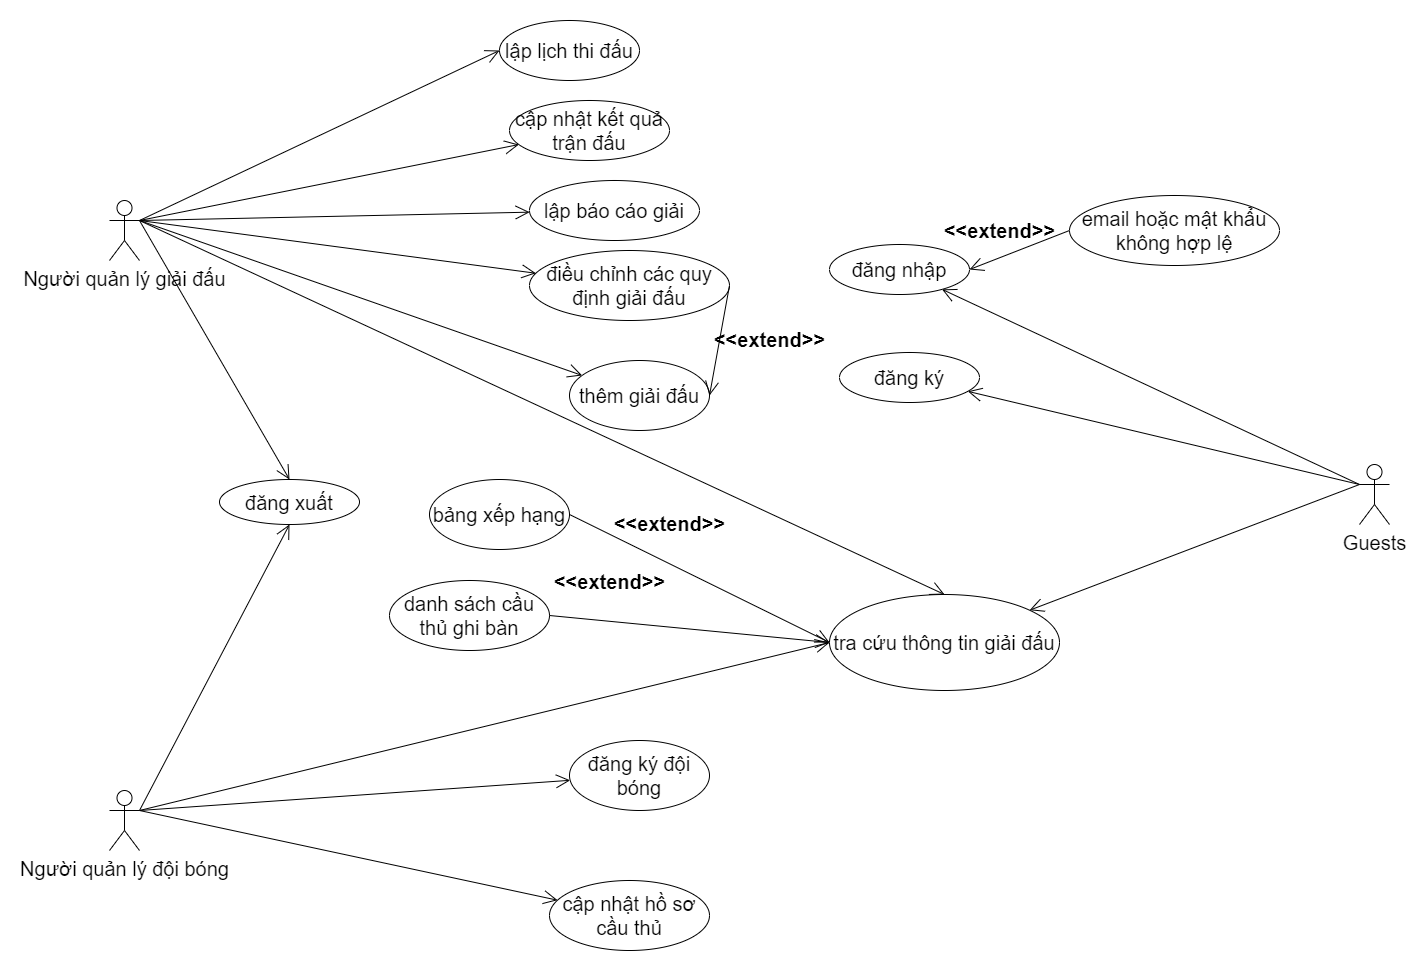

The diagram above was exported from draw.io. Its source (the exported page's mxGraphModel, read from the mxfile embedded in the PNG):
<mxGraphModel dx="1173" dy="699" grid="1" gridSize="10" guides="1" tooltips="1" connect="1" arrows="1" fold="1" page="1" pageScale="1" pageWidth="850" pageHeight="1100" math="0" shadow="0">
  <root>
    <mxCell id="0" />
    <mxCell id="1" parent="0" />
    <mxCell id="NRyjXO7p1_XBLxmjMx1c-9" value="&lt;font style=&quot;font-size: 20px;&quot;&gt;Người quản lý giải đấu&lt;/font&gt;" style="shape=umlActor;verticalLabelPosition=bottom;verticalAlign=top;html=1;fontSize=20;" vertex="1" parent="1">
      <mxGeometry x="90" y="200" width="30" height="60" as="geometry" />
    </mxCell>
    <mxCell id="NRyjXO7p1_XBLxmjMx1c-13" value="&lt;font style=&quot;font-size: 20px;&quot;&gt;lập lịch thi đấu&lt;/font&gt;" style="ellipse;whiteSpace=wrap;html=1;fontSize=20;" vertex="1" parent="1">
      <mxGeometry x="480" y="20" width="140" height="60" as="geometry" />
    </mxCell>
    <mxCell id="NRyjXO7p1_XBLxmjMx1c-15" value="" style="endArrow=open;endFill=1;endSize=12;html=1;rounded=0;exitX=1;exitY=0.3333333333333333;exitDx=0;exitDy=0;exitPerimeter=0;entryX=0;entryY=0.5;entryDx=0;entryDy=0;fontSize=20;" edge="1" parent="1" source="NRyjXO7p1_XBLxmjMx1c-9" target="NRyjXO7p1_XBLxmjMx1c-13">
      <mxGeometry width="160" relative="1" as="geometry">
        <mxPoint x="340" y="270" as="sourcePoint" />
        <mxPoint x="500" y="270" as="targetPoint" />
      </mxGeometry>
    </mxCell>
    <mxCell id="NRyjXO7p1_XBLxmjMx1c-16" value="" style="endArrow=open;endFill=1;endSize=12;html=1;rounded=0;exitX=1;exitY=0.3333333333333333;exitDx=0;exitDy=0;exitPerimeter=0;fontSize=20;" edge="1" parent="1" source="NRyjXO7p1_XBLxmjMx1c-9" target="NRyjXO7p1_XBLxmjMx1c-17">
      <mxGeometry width="160" relative="1" as="geometry">
        <mxPoint x="340" y="270" as="sourcePoint" />
        <mxPoint x="360" y="220" as="targetPoint" />
      </mxGeometry>
    </mxCell>
    <mxCell id="NRyjXO7p1_XBLxmjMx1c-17" value="&lt;font style=&quot;font-size: 20px;&quot;&gt;cập nhật kết quả trận đấu&lt;/font&gt;" style="ellipse;whiteSpace=wrap;html=1;fontSize=20;" vertex="1" parent="1">
      <mxGeometry x="490" y="100" width="160" height="60" as="geometry" />
    </mxCell>
    <mxCell id="NRyjXO7p1_XBLxmjMx1c-18" value="" style="endArrow=open;endFill=1;endSize=12;html=1;rounded=0;exitX=1;exitY=0.3333333333333333;exitDx=0;exitDy=0;exitPerimeter=0;fontSize=20;" edge="1" parent="1" source="NRyjXO7p1_XBLxmjMx1c-9" target="NRyjXO7p1_XBLxmjMx1c-19">
      <mxGeometry width="160" relative="1" as="geometry">
        <mxPoint x="340" y="270" as="sourcePoint" />
        <mxPoint x="360" y="230" as="targetPoint" />
      </mxGeometry>
    </mxCell>
    <mxCell id="NRyjXO7p1_XBLxmjMx1c-19" value="&lt;font style=&quot;font-size: 20px;&quot;&gt;lập báo cáo giải&lt;/font&gt;" style="ellipse;whiteSpace=wrap;html=1;fontSize=20;" vertex="1" parent="1">
      <mxGeometry x="510" y="180" width="170" height="60" as="geometry" />
    </mxCell>
    <mxCell id="NRyjXO7p1_XBLxmjMx1c-21" value="" style="endArrow=open;endFill=1;endSize=12;html=1;rounded=0;exitX=1;exitY=0.3333333333333333;exitDx=0;exitDy=0;exitPerimeter=0;fontSize=20;" edge="1" parent="1" source="NRyjXO7p1_XBLxmjMx1c-9" target="NRyjXO7p1_XBLxmjMx1c-22">
      <mxGeometry width="160" relative="1" as="geometry">
        <mxPoint x="120" y="160" as="sourcePoint" />
        <mxPoint x="380" y="340" as="targetPoint" />
      </mxGeometry>
    </mxCell>
    <mxCell id="NRyjXO7p1_XBLxmjMx1c-22" value="&lt;font style=&quot;font-size: 20px;&quot;&gt;điều chỉnh các quy định giải đấu&lt;/font&gt;" style="ellipse;whiteSpace=wrap;html=1;fontSize=20;" vertex="1" parent="1">
      <mxGeometry x="510" y="250" width="200" height="70" as="geometry" />
    </mxCell>
    <mxCell id="NRyjXO7p1_XBLxmjMx1c-23" value="&lt;font style=&quot;font-size: 20px;&quot;&gt;Người quản lý đội bóng&lt;/font&gt;" style="shape=umlActor;verticalLabelPosition=bottom;verticalAlign=top;html=1;fontSize=20;" vertex="1" parent="1">
      <mxGeometry x="90" y="790" width="30" height="60" as="geometry" />
    </mxCell>
    <mxCell id="NRyjXO7p1_XBLxmjMx1c-24" value="" style="endArrow=open;endFill=1;endSize=12;html=1;rounded=0;exitX=1;exitY=0.3333333333333333;exitDx=0;exitDy=0;exitPerimeter=0;fontSize=20;" edge="1" parent="1" source="NRyjXO7p1_XBLxmjMx1c-23" target="NRyjXO7p1_XBLxmjMx1c-25">
      <mxGeometry width="160" relative="1" as="geometry">
        <mxPoint x="340" y="270" as="sourcePoint" />
        <mxPoint x="390" y="420" as="targetPoint" />
      </mxGeometry>
    </mxCell>
    <mxCell id="NRyjXO7p1_XBLxmjMx1c-25" value="&lt;font style=&quot;font-size: 20px;&quot;&gt;đăng ký đội bóng&lt;/font&gt;" style="ellipse;whiteSpace=wrap;html=1;fontSize=20;" vertex="1" parent="1">
      <mxGeometry x="550" y="740" width="140" height="70" as="geometry" />
    </mxCell>
    <mxCell id="NRyjXO7p1_XBLxmjMx1c-26" value="" style="endArrow=open;endFill=1;endSize=12;html=1;rounded=0;exitX=1;exitY=0.3333333333333333;exitDx=0;exitDy=0;exitPerimeter=0;fontSize=20;" edge="1" parent="1" source="NRyjXO7p1_XBLxmjMx1c-23" target="NRyjXO7p1_XBLxmjMx1c-27">
      <mxGeometry width="160" relative="1" as="geometry">
        <mxPoint x="340" y="270" as="sourcePoint" />
        <mxPoint x="360" y="500" as="targetPoint" />
      </mxGeometry>
    </mxCell>
    <mxCell id="NRyjXO7p1_XBLxmjMx1c-27" value="&lt;font style=&quot;font-size: 20px;&quot;&gt;cập nhật hồ sơ cầu thủ&lt;/font&gt;" style="ellipse;whiteSpace=wrap;html=1;fontSize=20;" vertex="1" parent="1">
      <mxGeometry x="530" y="880" width="160" height="70" as="geometry" />
    </mxCell>
    <mxCell id="NRyjXO7p1_XBLxmjMx1c-34" value="" style="endArrow=open;endFill=1;endSize=12;html=1;rounded=0;exitX=0;exitY=0.3333333333333333;exitDx=0;exitDy=0;exitPerimeter=0;fontSize=20;" edge="1" parent="1" source="NRyjXO7p1_XBLxmjMx1c-79" target="NRyjXO7p1_XBLxmjMx1c-38">
      <mxGeometry width="160" relative="1" as="geometry">
        <mxPoint x="1320" y="484" as="sourcePoint" />
        <mxPoint x="350" y="430" as="targetPoint" />
      </mxGeometry>
    </mxCell>
    <mxCell id="NRyjXO7p1_XBLxmjMx1c-38" value="&lt;font style=&quot;font-size: 20px;&quot;&gt;tra cứu thông tin giải đấu&lt;/font&gt;" style="ellipse;whiteSpace=wrap;html=1;fontSize=20;" vertex="1" parent="1">
      <mxGeometry x="810" y="594" width="230" height="96" as="geometry" />
    </mxCell>
    <mxCell id="NRyjXO7p1_XBLxmjMx1c-44" value="" style="endArrow=open;endFill=1;endSize=12;html=1;rounded=0;exitX=0;exitY=0.3333333333333333;exitDx=0;exitDy=0;exitPerimeter=0;fontSize=20;" edge="1" parent="1" source="NRyjXO7p1_XBLxmjMx1c-79" target="NRyjXO7p1_XBLxmjMx1c-45">
      <mxGeometry width="160" relative="1" as="geometry">
        <mxPoint x="1320" y="484" as="sourcePoint" />
        <mxPoint x="290" y="520" as="targetPoint" />
      </mxGeometry>
    </mxCell>
    <mxCell id="NRyjXO7p1_XBLxmjMx1c-45" value="&lt;font style=&quot;font-size: 20px;&quot;&gt;đăng nhập&lt;/font&gt;" style="ellipse;whiteSpace=wrap;html=1;fontSize=20;" vertex="1" parent="1">
      <mxGeometry x="810" y="244" width="140" height="50" as="geometry" />
    </mxCell>
    <mxCell id="NRyjXO7p1_XBLxmjMx1c-46" value="" style="endArrow=open;endFill=1;endSize=12;html=1;rounded=0;exitX=0;exitY=0.3333333333333333;exitDx=0;exitDy=0;exitPerimeter=0;fontSize=20;" edge="1" parent="1" source="NRyjXO7p1_XBLxmjMx1c-79" target="NRyjXO7p1_XBLxmjMx1c-47">
      <mxGeometry width="160" relative="1" as="geometry">
        <mxPoint x="1320" y="484" as="sourcePoint" />
        <mxPoint x="260" y="360" as="targetPoint" />
      </mxGeometry>
    </mxCell>
    <mxCell id="NRyjXO7p1_XBLxmjMx1c-47" value="&lt;font style=&quot;font-size: 20px;&quot;&gt;đăng ký&lt;/font&gt;" style="ellipse;whiteSpace=wrap;html=1;fontSize=20;" vertex="1" parent="1">
      <mxGeometry x="820" y="352" width="140" height="50" as="geometry" />
    </mxCell>
    <mxCell id="NRyjXO7p1_XBLxmjMx1c-49" value="" style="endArrow=open;endFill=1;endSize=12;html=1;rounded=0;exitX=1;exitY=0.3333333333333333;exitDx=0;exitDy=0;exitPerimeter=0;entryX=0.5;entryY=0;entryDx=0;entryDy=0;fontSize=20;" edge="1" parent="1" source="NRyjXO7p1_XBLxmjMx1c-9" target="NRyjXO7p1_XBLxmjMx1c-38">
      <mxGeometry width="160" relative="1" as="geometry">
        <mxPoint x="310" y="380" as="sourcePoint" />
        <mxPoint x="470" y="380" as="targetPoint" />
      </mxGeometry>
    </mxCell>
    <mxCell id="NRyjXO7p1_XBLxmjMx1c-52" value="" style="endArrow=open;endFill=1;endSize=12;html=1;rounded=0;exitX=1;exitY=0.3333333333333333;exitDx=0;exitDy=0;exitPerimeter=0;entryX=0;entryY=0.5;entryDx=0;entryDy=0;fontSize=20;" edge="1" parent="1" source="NRyjXO7p1_XBLxmjMx1c-23" target="NRyjXO7p1_XBLxmjMx1c-38">
      <mxGeometry width="160" relative="1" as="geometry">
        <mxPoint x="310" y="580" as="sourcePoint" />
        <mxPoint x="770" y="550" as="targetPoint" />
      </mxGeometry>
    </mxCell>
    <mxCell id="NRyjXO7p1_XBLxmjMx1c-54" value="&lt;font style=&quot;font-size: 20px;&quot;&gt;email hoặc mật khẩu không hợp lệ&lt;/font&gt;" style="ellipse;whiteSpace=wrap;html=1;fontSize=20;" vertex="1" parent="1">
      <mxGeometry x="1050" y="195" width="210" height="70" as="geometry" />
    </mxCell>
    <mxCell id="NRyjXO7p1_XBLxmjMx1c-55" value="" style="endArrow=open;endFill=1;endSize=12;html=1;rounded=0;exitX=0;exitY=0.5;exitDx=0;exitDy=0;entryX=1;entryY=0.5;entryDx=0;entryDy=0;fontSize=20;" edge="1" parent="1" source="NRyjXO7p1_XBLxmjMx1c-54" target="NRyjXO7p1_XBLxmjMx1c-45">
      <mxGeometry width="160" relative="1" as="geometry">
        <mxPoint x="310" y="480" as="sourcePoint" />
        <mxPoint x="470" y="480" as="targetPoint" />
      </mxGeometry>
    </mxCell>
    <mxCell id="NRyjXO7p1_XBLxmjMx1c-56" value="&amp;lt;&amp;lt;extend&amp;gt;&amp;gt;" style="text;align=center;fontStyle=1;verticalAlign=middle;spacingLeft=3;spacingRight=3;strokeColor=none;rotatable=0;points=[[0,0.5],[1,0.5]];portConstraint=eastwest;html=1;fontSize=20;" vertex="1" parent="1">
      <mxGeometry x="940" y="217" width="80" height="26" as="geometry" />
    </mxCell>
    <mxCell id="NRyjXO7p1_XBLxmjMx1c-58" value="&lt;font style=&quot;font-size: 20px;&quot;&gt;bảng xếp hạng&lt;/font&gt;" style="ellipse;whiteSpace=wrap;html=1;fontSize=20;" vertex="1" parent="1">
      <mxGeometry x="410" y="479" width="140" height="70" as="geometry" />
    </mxCell>
    <mxCell id="NRyjXO7p1_XBLxmjMx1c-61" value="&lt;font style=&quot;font-size: 20px;&quot;&gt;danh sách cầu thủ ghi bàn&lt;/font&gt;" style="ellipse;whiteSpace=wrap;html=1;fontSize=20;" vertex="1" parent="1">
      <mxGeometry x="370" y="580" width="160" height="70" as="geometry" />
    </mxCell>
    <mxCell id="NRyjXO7p1_XBLxmjMx1c-64" value="&amp;lt;&amp;lt;extend&amp;gt;&amp;gt;" style="text;align=center;fontStyle=1;verticalAlign=middle;spacingLeft=3;spacingRight=3;strokeColor=none;rotatable=0;points=[[0,0.5],[1,0.5]];portConstraint=eastwest;html=1;fontSize=20;" vertex="1" parent="1">
      <mxGeometry x="610" y="510" width="80" height="26" as="geometry" />
    </mxCell>
    <mxCell id="NRyjXO7p1_XBLxmjMx1c-65" value="" style="endArrow=open;endFill=1;endSize=12;html=1;rounded=0;exitX=1;exitY=0.3333333333333333;exitDx=0;exitDy=0;exitPerimeter=0;fontSize=20;" edge="1" parent="1" source="NRyjXO7p1_XBLxmjMx1c-9" target="NRyjXO7p1_XBLxmjMx1c-66">
      <mxGeometry width="160" relative="1" as="geometry">
        <mxPoint x="360" y="180" as="sourcePoint" />
        <mxPoint x="280" y="40" as="targetPoint" />
      </mxGeometry>
    </mxCell>
    <mxCell id="NRyjXO7p1_XBLxmjMx1c-66" value="&lt;font style=&quot;font-size: 20px;&quot;&gt;thêm giải đấu&lt;/font&gt;" style="ellipse;whiteSpace=wrap;html=1;fontSize=20;" vertex="1" parent="1">
      <mxGeometry x="550" y="360" width="140" height="70" as="geometry" />
    </mxCell>
    <mxCell id="NRyjXO7p1_XBLxmjMx1c-67" value="&amp;lt;&amp;lt;extend&amp;gt;&amp;gt;" style="text;align=center;fontStyle=1;verticalAlign=middle;spacingLeft=3;spacingRight=3;strokeColor=none;rotatable=0;points=[[0,0.5],[1,0.5]];portConstraint=eastwest;html=1;fontSize=20;" vertex="1" parent="1">
      <mxGeometry x="550" y="568" width="80" height="26" as="geometry" />
    </mxCell>
    <mxCell id="NRyjXO7p1_XBLxmjMx1c-68" value="&lt;font style=&quot;font-size: 20px;&quot;&gt;đăng xuất&lt;/font&gt;" style="ellipse;whiteSpace=wrap;html=1;fontSize=20;" vertex="1" parent="1">
      <mxGeometry x="200" y="479" width="140" height="45" as="geometry" />
    </mxCell>
    <mxCell id="NRyjXO7p1_XBLxmjMx1c-69" value="" style="endArrow=open;endFill=1;endSize=12;html=1;rounded=0;exitX=1;exitY=0.3333333333333333;exitDx=0;exitDy=0;exitPerimeter=0;entryX=0.5;entryY=1;entryDx=0;entryDy=0;fontSize=20;" edge="1" parent="1" source="NRyjXO7p1_XBLxmjMx1c-23" target="NRyjXO7p1_XBLxmjMx1c-68">
      <mxGeometry width="160" relative="1" as="geometry">
        <mxPoint x="310" y="480" as="sourcePoint" />
        <mxPoint x="470" y="480" as="targetPoint" />
      </mxGeometry>
    </mxCell>
    <mxCell id="NRyjXO7p1_XBLxmjMx1c-70" value="" style="endArrow=open;endFill=1;endSize=12;html=1;rounded=0;exitX=1;exitY=0.3333333333333333;exitDx=0;exitDy=0;exitPerimeter=0;entryX=0.5;entryY=0;entryDx=0;entryDy=0;fontSize=20;" edge="1" parent="1" source="NRyjXO7p1_XBLxmjMx1c-9" target="NRyjXO7p1_XBLxmjMx1c-68">
      <mxGeometry width="160" relative="1" as="geometry">
        <mxPoint x="310" y="480" as="sourcePoint" />
        <mxPoint x="470" y="480" as="targetPoint" />
      </mxGeometry>
    </mxCell>
    <mxCell id="NRyjXO7p1_XBLxmjMx1c-72" value="" style="endArrow=open;endFill=1;endSize=12;html=1;rounded=0;exitX=1;exitY=0.5;exitDx=0;exitDy=0;entryX=1;entryY=0.5;entryDx=0;entryDy=0;fontSize=20;" edge="1" parent="1" source="NRyjXO7p1_XBLxmjMx1c-22" target="NRyjXO7p1_XBLxmjMx1c-66">
      <mxGeometry width="160" relative="1" as="geometry">
        <mxPoint x="310" y="280" as="sourcePoint" />
        <mxPoint x="470" y="280" as="targetPoint" />
      </mxGeometry>
    </mxCell>
    <mxCell id="NRyjXO7p1_XBLxmjMx1c-73" value="&amp;lt;&amp;lt;extend&amp;gt;&amp;gt;" style="text;align=center;fontStyle=1;verticalAlign=middle;spacingLeft=3;spacingRight=3;strokeColor=none;rotatable=0;points=[[0,0.5],[1,0.5]];portConstraint=eastwest;html=1;fontSize=20;" vertex="1" parent="1">
      <mxGeometry x="710" y="326" width="80" height="26" as="geometry" />
    </mxCell>
    <mxCell id="NRyjXO7p1_XBLxmjMx1c-77" value="" style="endArrow=open;endFill=1;endSize=12;html=1;rounded=0;exitX=1;exitY=0.5;exitDx=0;exitDy=0;entryX=0;entryY=0.5;entryDx=0;entryDy=0;fontSize=20;" edge="1" parent="1" source="NRyjXO7p1_XBLxmjMx1c-58" target="NRyjXO7p1_XBLxmjMx1c-38">
      <mxGeometry width="160" relative="1" as="geometry">
        <mxPoint x="710" y="380" as="sourcePoint" />
        <mxPoint x="870" y="380" as="targetPoint" />
      </mxGeometry>
    </mxCell>
    <mxCell id="NRyjXO7p1_XBLxmjMx1c-78" value="" style="endArrow=open;endFill=1;endSize=12;html=1;rounded=0;exitX=1;exitY=0.5;exitDx=0;exitDy=0;entryX=0;entryY=0.5;entryDx=0;entryDy=0;fontSize=20;" edge="1" parent="1" source="NRyjXO7p1_XBLxmjMx1c-61" target="NRyjXO7p1_XBLxmjMx1c-38">
      <mxGeometry width="160" relative="1" as="geometry">
        <mxPoint x="710" y="380" as="sourcePoint" />
        <mxPoint x="650" y="540" as="targetPoint" />
      </mxGeometry>
    </mxCell>
    <mxCell id="NRyjXO7p1_XBLxmjMx1c-79" value="&lt;font style=&quot;font-size: 20px;&quot;&gt;Guests&lt;/font&gt;" style="shape=umlActor;verticalLabelPosition=bottom;verticalAlign=top;html=1;fontSize=20;" vertex="1" parent="1">
      <mxGeometry x="1340" y="464" width="30" height="60" as="geometry" />
    </mxCell>
  </root>
</mxGraphModel>